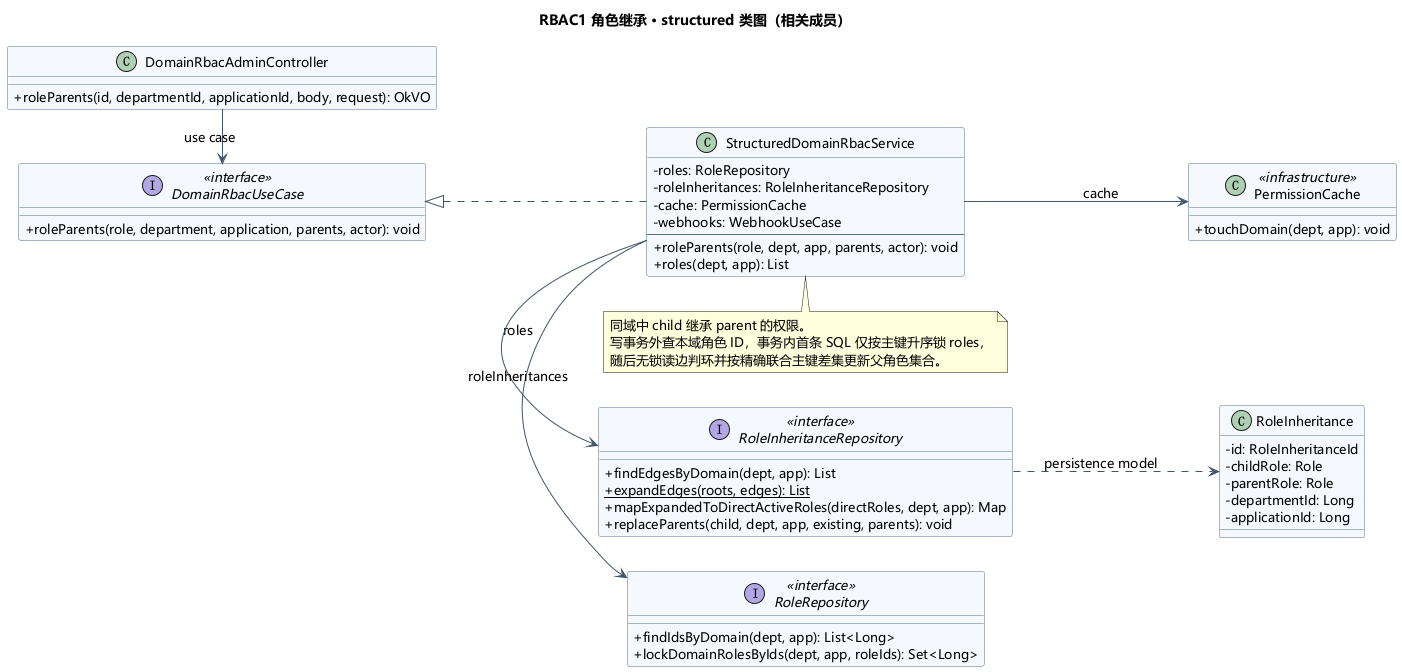

The diagram above was rendered by PlantUML. Its source (embedded in the PNG):
@startuml
skinparam shadowing false
skinparam defaultFontName Microsoft YaHei
skinparam defaultFontSize 13
skinparam classAttributeIconSize 0
skinparam backgroundColor white
skinparam ArrowColor #41546B
skinparam classBackgroundColor #F5F8FC
skinparam classBorderColor #59708C
skinparam sequenceParticipantBackgroundColor #EEF3F9
skinparam sequenceParticipantBorderColor #59708C
skinparam sequenceGroupBackgroundColor transparent
skinparam sequenceMessageAlign left
hide footbox
title RBAC1 角色继承 · structured 类图（相关成员）
left to right direction
class "DomainRbacAdminController" as C {
 + roleParents(id, departmentId, applicationId, body, request): OkVO
}
interface "DomainRbacUseCase" as U <<interface>> {
 + roleParents(role, department, application, parents, actor): void
}
class "StructuredDomainRbacService" as S {
 - roles: RoleRepository
 - roleInheritances: RoleInheritanceRepository
 - cache: PermissionCache
 - webhooks: WebhookUseCase
 --
 + roleParents(role, dept, app, parents, actor): void
 + roles(dept, app): List
}
interface "RoleRepository" as RR <<interface>> {
 + findIdsByDomain(dept, app): List<Long>
 + lockDomainRolesByIds(dept, app, roleIds): Set<Long>
}
interface "RoleInheritanceRepository" as RIR <<interface>> {
 + findEdgesByDomain(dept, app): List
 + {static} expandEdges(roots, edges): List
 + mapExpandedToDirectActiveRoles(directRoles, dept, app): Map
 + replaceParents(child, dept, app, existing, parents): void
}
class "RoleInheritance" as RI {
 - id: RoleInheritanceId
 - childRole: Role
 - parentRole: Role
 - departmentId: Long
 - applicationId: Long
}
class "PermissionCache" as Cache <<infrastructure>> {
 + touchDomain(dept, app): void
}
C -right-> U : use case
S .up.|> U
S -right-> RR : roles
S -right-> RIR : roleInheritances
S -down-> Cache : cache
RIR .down.> RI : persistence model
note bottom of S
同域中 child 继承 parent 的权限。
写事务外查本域角色 ID，事务内首条 SQL 仅按主键升序锁 roles，
随后无锁读边判环并按精确联合主键差集更新父角色集合。
end note
@enduml